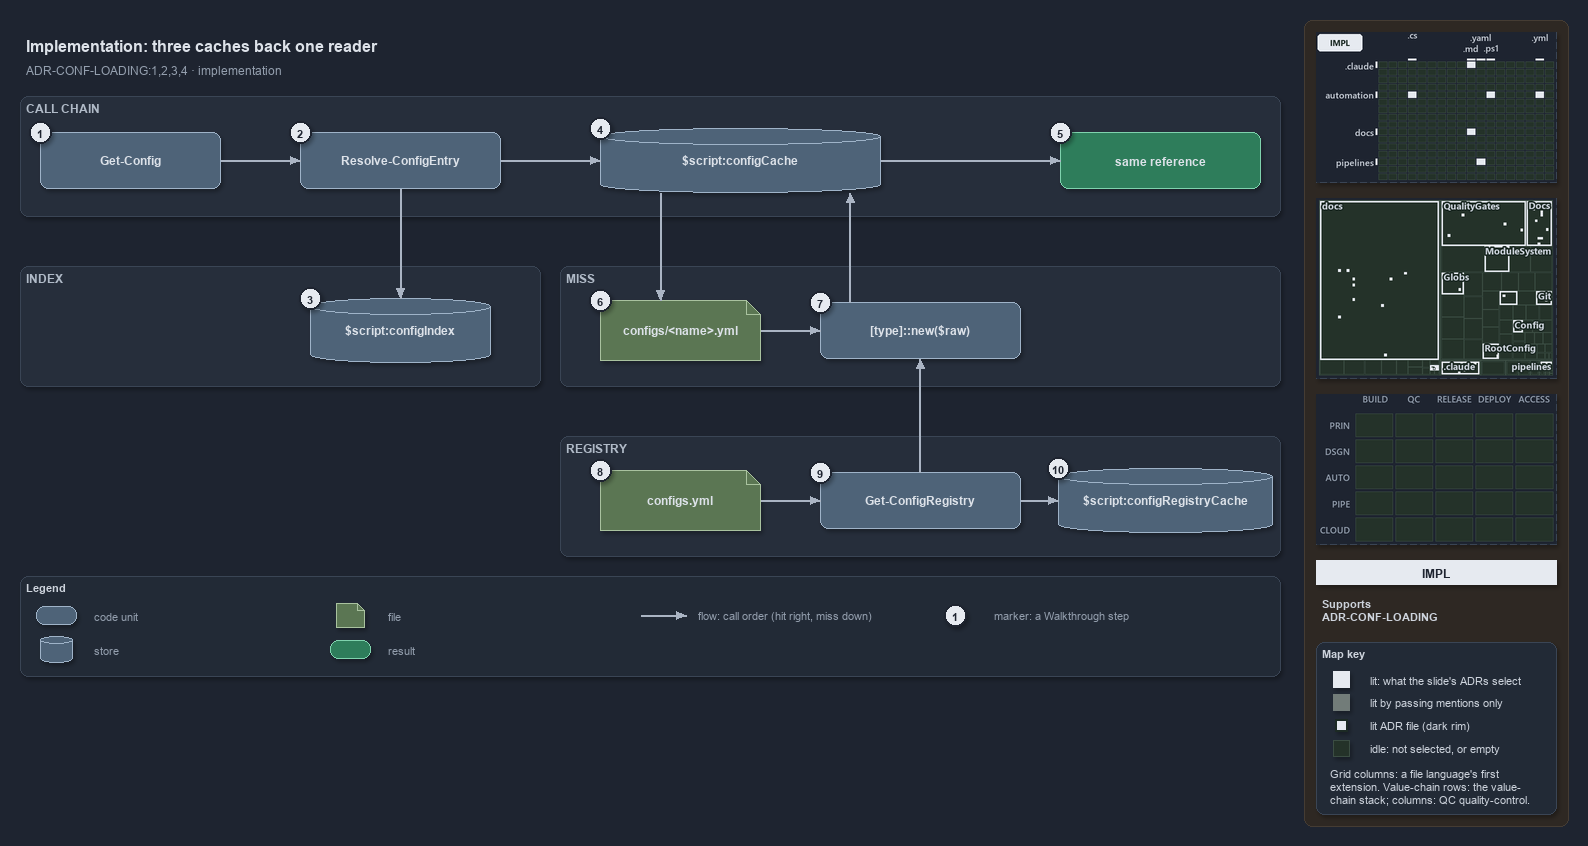

The diagram above was exported from draw.io. Its source (the exported page's mxGraphModel, read from the mxfile embedded in the PNG):
<mxGraphModel dx="1024" dy="768" grid="0" gridSize="10" guides="1" tooltips="1" connect="1" arrows="1" fold="1" page="1" pageScale="1" pageWidth="1572" pageHeight="700" background="#1E2430" math="0" shadow="1">
  <root>
    <mxCell id="0" />
    <mxCell id="1" parent="0" />
    <mxCell id="sidebar-bg" value="" style="rounded=1;arcSize=2;html=1;fillColor=#2E2823;strokeColor=#453C33;shadow=0;" vertex="1" parent="1">
      <mxGeometry x="1304" y="4" width="264" height="806" as="geometry" />
    </mxCell>
    <mxCell id="title" value="Implementation: three caches back one reader" style="text;html=1;align=left;verticalAlign=middle;fontSize=16;fontStyle=1;fontColor=#DDE2E9;" vertex="1" parent="1">
      <mxGeometry x="20" y="14" width="1260" height="30" as="geometry" />
    </mxCell>
    <mxCell id="subtitle" value="ADR-CONF-LOADING:1,2,3,4 · implementation" style="text;html=1;align=left;verticalAlign=middle;fontSize=12;fontColor=#949FAE;" vertex="1" parent="1">
      <mxGeometry x="20" y="44" width="1240" height="20" as="geometry" />
    </mxCell>
    <mxCell id="band-chain" value="CALL CHAIN" style="rounded=1;html=1;arcSize=3;fillColor=#262E3B;strokeColor=#3A4555;verticalAlign=top;align=left;spacingLeft=8;fontStyle=1;fontSize=12;fontColor=#B0BAC7;" vertex="1" parent="1">
      <mxGeometry x="20" y="80" width="1260" height="120" as="geometry" />
    </mxCell>
    <mxCell id="band-index" value="INDEX" style="rounded=1;html=1;arcSize=3;fillColor=#262E3B;strokeColor=#3A4555;verticalAlign=top;align=left;spacingLeft=8;fontStyle=1;fontSize=12;fontColor=#B0BAC7;" vertex="1" parent="1">
      <mxGeometry x="20" y="250" width="520" height="120" as="geometry" />
    </mxCell>
    <mxCell id="band-miss" value="MISS" style="rounded=1;html=1;arcSize=3;fillColor=#262E3B;strokeColor=#3A4555;verticalAlign=top;align=left;spacingLeft=8;fontStyle=1;fontSize=12;fontColor=#B0BAC7;" vertex="1" parent="1">
      <mxGeometry x="560" y="250" width="720" height="120" as="geometry" />
    </mxCell>
    <mxCell id="band-registry" value="REGISTRY" style="rounded=1;html=1;arcSize=3;fillColor=#262E3B;strokeColor=#3A4555;verticalAlign=top;align=left;spacingLeft=8;fontStyle=1;fontSize=12;fontColor=#B0BAC7;" vertex="1" parent="1">
      <mxGeometry x="560" y="420" width="720" height="120" as="geometry" />
    </mxCell>
    <mxCell id="gc" value="&lt;b&gt;Get-Config&lt;/b&gt;" style="rounded=1;whiteSpace=wrap;html=1;arcSize=20;fillColor=#4E6378;strokeColor=#9FB3C8;fontSize=12;fontColor=#DDE2E9;" vertex="1" parent="1">
      <mxGeometry x="40" y="116" width="180" height="56" as="geometry" />
    </mxCell>
    <mxCell id="rce" value="&lt;b&gt;Resolve-ConfigEntry&lt;/b&gt;" style="rounded=1;whiteSpace=wrap;html=1;arcSize=20;fillColor=#4E6378;strokeColor=#9FB3C8;fontSize=12;fontColor=#DDE2E9;" vertex="1" parent="1">
      <mxGeometry x="300" y="116" width="200" height="56" as="geometry" />
    </mxCell>
    <mxCell id="index" value="&lt;b&gt;$script:configIndex&lt;/b&gt;" style="shape=cylinder3;boundedLbl=1;backgroundOutline=1;size=8;whiteSpace=wrap;html=1;fillColor=#4E6378;strokeColor=#9FB3C8;fontSize=12;fontColor=#DDE2E9;" vertex="1" parent="1">
      <mxGeometry x="310" y="282" width="180" height="64" as="geometry" />
    </mxCell>
    <mxCell id="cache" value="&lt;b&gt;$script:configCache&lt;/b&gt;" style="shape=cylinder3;boundedLbl=1;backgroundOutline=1;size=8;whiteSpace=wrap;html=1;fillColor=#4E6378;strokeColor=#9FB3C8;fontSize=12;fontColor=#DDE2E9;" vertex="1" parent="1">
      <mxGeometry x="600" y="112" width="280" height="64" as="geometry" />
    </mxCell>
    <mxCell id="same" value="&lt;b&gt;same reference&lt;/b&gt;" style="rounded=1;whiteSpace=wrap;html=1;arcSize=20;fillColor=#2E7D5B;strokeColor=#7FD3AE;fontColor=#DDE2E9;fontSize=12;" vertex="1" parent="1">
      <mxGeometry x="1060" y="116" width="200" height="56" as="geometry" />
    </mxCell>
    <mxCell id="file" value="&lt;b&gt;configs/&amp;lt;name&amp;gt;.yml&lt;/b&gt;" style="shape=note;size=14;whiteSpace=wrap;html=1;fillColor=#5B7653;strokeColor=#A9C29F;fontSize=12;fontColor=#DDE2E9;" vertex="1" parent="1">
      <mxGeometry x="600" y="284" width="160" height="60" as="geometry" />
    </mxCell>
    <mxCell id="tnew" value="&lt;b&gt;[type]::new($raw)&lt;/b&gt;" style="rounded=1;whiteSpace=wrap;html=1;arcSize=20;fillColor=#4E6378;strokeColor=#9FB3C8;fontSize=12;fontColor=#DDE2E9;" vertex="1" parent="1">
      <mxGeometry x="820" y="286" width="200" height="56" as="geometry" />
    </mxCell>
    <mxCell id="regfile" value="&lt;b&gt;configs.yml&lt;/b&gt;" style="shape=note;size=14;whiteSpace=wrap;html=1;fillColor=#5B7653;strokeColor=#A9C29F;fontSize=12;fontColor=#DDE2E9;" vertex="1" parent="1">
      <mxGeometry x="600" y="454" width="160" height="60" as="geometry" />
    </mxCell>
    <mxCell id="gcr" value="&lt;b&gt;Get-ConfigRegistry&lt;/b&gt;" style="rounded=1;whiteSpace=wrap;html=1;arcSize=20;fillColor=#4E6378;strokeColor=#9FB3C8;fontSize=12;fontColor=#DDE2E9;" vertex="1" parent="1">
      <mxGeometry x="820" y="456" width="200" height="56" as="geometry" />
    </mxCell>
    <mxCell id="regcache" value="&lt;b&gt;$script:configRegistryCache&lt;/b&gt;" style="shape=cylinder3;boundedLbl=1;backgroundOutline=1;size=8;whiteSpace=wrap;html=1;fillColor=#4E6378;strokeColor=#9FB3C8;fontSize=12;fontColor=#DDE2E9;" vertex="1" parent="1">
      <mxGeometry x="1058" y="452" width="214" height="64" as="geometry" />
    </mxCell>
    <mxCell id="p-gc-rce-a" value="" style="text;html=1;strokeColor=none;fillColor=none;" vertex="1" parent="1">
      <mxGeometry x="220" y="144" width="1" height="1" as="geometry" />
    </mxCell>
    <mxCell id="p-gc-rce-b" value="" style="text;html=1;strokeColor=none;fillColor=none;" vertex="1" parent="1">
      <mxGeometry x="300" y="144" width="1" height="1" as="geometry" />
    </mxCell>
    <mxCell id="edge-gc-rce" value="" style="edgeStyle=orthogonalEdgeStyle;rounded=1;html=1;fontSize=10;endArrow=block;strokeColor=#AAB4C3;fontColor=#CDD3DC;shadow=0;" edge="1" parent="1" source="p-gc-rce-a" target="p-gc-rce-b">
      <mxGeometry relative="1" as="geometry" />
    </mxCell>
    <mxCell id="p-rce-index-a" value="" style="text;html=1;strokeColor=none;fillColor=none;" vertex="1" parent="1">
      <mxGeometry x="400" y="172" width="1" height="1" as="geometry" />
    </mxCell>
    <mxCell id="p-rce-index-b" value="" style="text;html=1;strokeColor=none;fillColor=none;" vertex="1" parent="1">
      <mxGeometry x="400" y="282" width="1" height="1" as="geometry" />
    </mxCell>
    <mxCell id="edge-rce-index" value="" style="edgeStyle=orthogonalEdgeStyle;rounded=1;html=1;fontSize=10;endArrow=block;strokeColor=#AAB4C3;fontColor=#CDD3DC;shadow=0;" edge="1" parent="1" source="p-rce-index-a" target="p-rce-index-b">
      <mxGeometry relative="1" as="geometry" />
    </mxCell>
    <mxCell id="p-rce-cache-a" value="" style="text;html=1;strokeColor=none;fillColor=none;" vertex="1" parent="1">
      <mxGeometry x="500" y="144" width="1" height="1" as="geometry" />
    </mxCell>
    <mxCell id="p-rce-cache-b" value="" style="text;html=1;strokeColor=none;fillColor=none;" vertex="1" parent="1">
      <mxGeometry x="600" y="144" width="1" height="1" as="geometry" />
    </mxCell>
    <mxCell id="edge-rce-cache" value="" style="edgeStyle=orthogonalEdgeStyle;rounded=1;html=1;fontSize=10;endArrow=block;strokeColor=#AAB4C3;fontColor=#CDD3DC;shadow=0;" edge="1" parent="1" source="p-rce-cache-a" target="p-rce-cache-b">
      <mxGeometry relative="1" as="geometry" />
    </mxCell>
    <mxCell id="p-cache-same-a" value="" style="text;html=1;strokeColor=none;fillColor=none;" vertex="1" parent="1">
      <mxGeometry x="880" y="144" width="1" height="1" as="geometry" />
    </mxCell>
    <mxCell id="p-cache-same-b" value="" style="text;html=1;strokeColor=none;fillColor=none;" vertex="1" parent="1">
      <mxGeometry x="1060" y="144" width="1" height="1" as="geometry" />
    </mxCell>
    <mxCell id="edge-cache-same" value="" style="edgeStyle=orthogonalEdgeStyle;rounded=1;html=1;fontSize=10;endArrow=block;strokeColor=#AAB4C3;fontColor=#CDD3DC;shadow=0;" edge="1" parent="1" source="p-cache-same-a" target="p-cache-same-b">
      <mxGeometry relative="1" as="geometry" />
    </mxCell>
    <mxCell id="p-cache-file-a" value="" style="text;html=1;strokeColor=none;fillColor=none;" vertex="1" parent="1">
      <mxGeometry x="660" y="176" width="1" height="1" as="geometry" />
    </mxCell>
    <mxCell id="p-cache-file-b" value="" style="text;html=1;strokeColor=none;fillColor=none;" vertex="1" parent="1">
      <mxGeometry x="660" y="284" width="1" height="1" as="geometry" />
    </mxCell>
    <mxCell id="edge-cache-file" value="" style="edgeStyle=orthogonalEdgeStyle;rounded=1;html=1;fontSize=10;endArrow=block;strokeColor=#AAB4C3;fontColor=#CDD3DC;shadow=0;" edge="1" parent="1" source="p-cache-file-a" target="p-cache-file-b">
      <mxGeometry relative="1" as="geometry" />
    </mxCell>
    <mxCell id="p-file-tnew-a" value="" style="text;html=1;strokeColor=none;fillColor=none;" vertex="1" parent="1">
      <mxGeometry x="760" y="314" width="1" height="1" as="geometry" />
    </mxCell>
    <mxCell id="p-file-tnew-b" value="" style="text;html=1;strokeColor=none;fillColor=none;" vertex="1" parent="1">
      <mxGeometry x="820" y="314" width="1" height="1" as="geometry" />
    </mxCell>
    <mxCell id="edge-file-tnew" value="" style="edgeStyle=orthogonalEdgeStyle;rounded=1;html=1;fontSize=10;endArrow=block;strokeColor=#AAB4C3;fontColor=#CDD3DC;shadow=0;" edge="1" parent="1" source="p-file-tnew-a" target="p-file-tnew-b">
      <mxGeometry relative="1" as="geometry" />
    </mxCell>
    <mxCell id="p-tnew-cache-a" value="" style="text;html=1;strokeColor=none;fillColor=none;" vertex="1" parent="1">
      <mxGeometry x="850" y="286" width="1" height="1" as="geometry" />
    </mxCell>
    <mxCell id="p-tnew-cache-b" value="" style="text;html=1;strokeColor=none;fillColor=none;" vertex="1" parent="1">
      <mxGeometry x="850" y="176" width="1" height="1" as="geometry" />
    </mxCell>
    <mxCell id="edge-tnew-cache" value="" style="edgeStyle=orthogonalEdgeStyle;rounded=1;html=1;fontSize=10;endArrow=block;strokeColor=#AAB4C3;fontColor=#CDD3DC;shadow=0;" edge="1" parent="1" source="p-tnew-cache-a" target="p-tnew-cache-b">
      <mxGeometry relative="1" as="geometry" />
    </mxCell>
    <mxCell id="p-regfile-gcr-a" value="" style="text;html=1;strokeColor=none;fillColor=none;" vertex="1" parent="1">
      <mxGeometry x="760" y="484" width="1" height="1" as="geometry" />
    </mxCell>
    <mxCell id="p-regfile-gcr-b" value="" style="text;html=1;strokeColor=none;fillColor=none;" vertex="1" parent="1">
      <mxGeometry x="820" y="484" width="1" height="1" as="geometry" />
    </mxCell>
    <mxCell id="edge-regfile-gcr" value="" style="edgeStyle=orthogonalEdgeStyle;rounded=1;html=1;fontSize=10;endArrow=block;strokeColor=#AAB4C3;fontColor=#CDD3DC;shadow=0;" edge="1" parent="1" source="p-regfile-gcr-a" target="p-regfile-gcr-b">
      <mxGeometry relative="1" as="geometry" />
    </mxCell>
    <mxCell id="p-gcr-regcache-a" value="" style="text;html=1;strokeColor=none;fillColor=none;" vertex="1" parent="1">
      <mxGeometry x="1020" y="484" width="1" height="1" as="geometry" />
    </mxCell>
    <mxCell id="p-gcr-regcache-b" value="" style="text;html=1;strokeColor=none;fillColor=none;" vertex="1" parent="1">
      <mxGeometry x="1058" y="484" width="1" height="1" as="geometry" />
    </mxCell>
    <mxCell id="edge-gcr-regcache" value="" style="edgeStyle=orthogonalEdgeStyle;rounded=1;html=1;fontSize=10;endArrow=block;strokeColor=#AAB4C3;fontColor=#CDD3DC;shadow=0;" edge="1" parent="1" source="p-gcr-regcache-a" target="p-gcr-regcache-b">
      <mxGeometry relative="1" as="geometry" />
    </mxCell>
    <mxCell id="p-gcr-tnew-a" value="" style="text;html=1;strokeColor=none;fillColor=none;" vertex="1" parent="1">
      <mxGeometry x="920" y="456" width="1" height="1" as="geometry" />
    </mxCell>
    <mxCell id="p-gcr-tnew-b" value="" style="text;html=1;strokeColor=none;fillColor=none;" vertex="1" parent="1">
      <mxGeometry x="920" y="342" width="1" height="1" as="geometry" />
    </mxCell>
    <mxCell id="edge-gcr-tnew" value="" style="edgeStyle=orthogonalEdgeStyle;rounded=1;html=1;fontSize=10;endArrow=block;strokeColor=#AAB4C3;fontColor=#CDD3DC;shadow=0;" edge="1" parent="1" source="p-gcr-tnew-a" target="p-gcr-tnew-b">
      <mxGeometry relative="1" as="geometry" />
    </mxCell>
    <mxCell id="legend" value="&lt;b&gt;Legend&lt;/b&gt;" style="rounded=1;whiteSpace=wrap;html=1;arcSize=6;fillColor=#222A36;strokeColor=#3A4555;align=left;verticalAlign=top;spacing=8;fontSize=11;fontColor=#CDD3DC;" vertex="1" parent="1">
      <mxGeometry x="20" y="560" width="1260" height="100" as="geometry" />
    </mxCell>
    <mxCell id="legend-0" value="" style="rounded=1;whiteSpace=wrap;html=1;arcSize=20;fillColor=#4E6378;strokeColor=#9FB3C8;fontColor=#DDE2E9;" vertex="1" parent="1">
      <mxGeometry x="36" y="590" width="40" height="18" as="geometry" />
    </mxCell>
    <mxCell id="legend-0-text" value="code unit" style="text;html=1;align=left;verticalAlign=middle;fontSize=11;fontColor=#949FAE;" vertex="1" parent="1">
      <mxGeometry x="88" y="589" width="230" height="20" as="geometry" />
    </mxCell>
    <mxCell id="legend-1" value="" style="shape=cylinder3;boundedLbl=1;backgroundOutline=1;size=4;whiteSpace=wrap;html=1;fillColor=#4E6378;strokeColor=#9FB3C8;fontColor=#DDE2E9;" vertex="1" parent="1">
      <mxGeometry x="40" y="620" width="32" height="26" as="geometry" />
    </mxCell>
    <mxCell id="legend-1-text" value="store" style="text;html=1;align=left;verticalAlign=middle;fontSize=11;fontColor=#949FAE;" vertex="1" parent="1">
      <mxGeometry x="88" y="623" width="230" height="20" as="geometry" />
    </mxCell>
    <mxCell id="legend-2" value="" style="shape=note;size=7;whiteSpace=wrap;html=1;fillColor=#5B7653;strokeColor=#A9C29F;fontColor=#DDE2E9;" vertex="1" parent="1">
      <mxGeometry x="336" y="587" width="28" height="24" as="geometry" />
    </mxCell>
    <mxCell id="legend-2-text" value="file" style="text;html=1;align=left;verticalAlign=middle;fontSize=11;fontColor=#949FAE;" vertex="1" parent="1">
      <mxGeometry x="382" y="589" width="230" height="20" as="geometry" />
    </mxCell>
    <mxCell id="legend-3" value="" style="rounded=1;whiteSpace=wrap;html=1;arcSize=20;fillColor=#2E7D5B;strokeColor=#7FD3AE;fontColor=#DDE2E9;" vertex="1" parent="1">
      <mxGeometry x="330" y="624" width="40" height="18" as="geometry" />
    </mxCell>
    <mxCell id="legend-3-text" value="result" style="text;html=1;align=left;verticalAlign=middle;fontSize=11;fontColor=#949FAE;" vertex="1" parent="1">
      <mxGeometry x="382" y="623" width="230" height="20" as="geometry" />
    </mxCell>
    <mxCell id="legend-4-a" value="" style="text;html=1;strokeColor=none;fillColor=none;" vertex="1" parent="1">
      <mxGeometry x="640" y="599" width="1" height="1" as="geometry" />
    </mxCell>
    <mxCell id="legend-4-b" value="" style="text;html=1;strokeColor=none;fillColor=none;" vertex="1" parent="1">
      <mxGeometry x="686" y="599" width="1" height="1" as="geometry" />
    </mxCell>
    <mxCell id="legend-4" value="" style="edgeStyle=orthogonalEdgeStyle;rounded=1;html=1;endArrow=block;strokeColor=#AAB4C3;fontColor=#CDD3DC;shadow=0;" edge="1" parent="1" source="legend-4-a" target="legend-4-b">
      <mxGeometry relative="1" as="geometry" />
    </mxCell>
    <mxCell id="legend-4-text" value="flow: call order (hit right, miss down)" style="text;html=1;align=left;verticalAlign=middle;fontSize=11;fontColor=#949FAE;" vertex="1" parent="1">
      <mxGeometry x="692" y="589" width="280" height="20" as="geometry" />
    </mxCell>
    <mxCell id="legend-5" value="1" style="ellipse;html=1;fillColor=#E6EAF0;strokeColor=#1E2430;strokeWidth=2;fontColor=#1E2430;fontStyle=1;fontSize=11;" vertex="1" parent="1">
      <mxGeometry x="944" y="588" width="22" height="22" as="geometry" />
    </mxCell>
    <mxCell id="legend-5-text" value="marker: a Walkthrough step" style="text;html=1;align=left;verticalAlign=middle;fontSize=11;fontColor=#949FAE;" vertex="1" parent="1">
      <mxGeometry x="988" y="589" width="230" height="20" as="geometry" />
    </mxCell>
    <mxCell id="mark-1" value="1" style="ellipse;html=1;fillColor=#E6EAF0;strokeColor=#1E2430;strokeWidth=2;fontColor=#1E2430;fontStyle=1;fontSize=11;" vertex="1" parent="1">
      <mxGeometry x="29" y="105" width="22" height="22" as="geometry" />
    </mxCell>
    <mxCell id="mark-2" value="2" style="ellipse;html=1;fillColor=#E6EAF0;strokeColor=#1E2430;strokeWidth=2;fontColor=#1E2430;fontStyle=1;fontSize=11;" vertex="1" parent="1">
      <mxGeometry x="289" y="105" width="22" height="22" as="geometry" />
    </mxCell>
    <mxCell id="mark-3" value="3" style="ellipse;html=1;fillColor=#E6EAF0;strokeColor=#1E2430;strokeWidth=2;fontColor=#1E2430;fontStyle=1;fontSize=11;" vertex="1" parent="1">
      <mxGeometry x="299" y="271" width="22" height="22" as="geometry" />
    </mxCell>
    <mxCell id="mark-4" value="4" style="ellipse;html=1;fillColor=#E6EAF0;strokeColor=#1E2430;strokeWidth=2;fontColor=#1E2430;fontStyle=1;fontSize=11;" vertex="1" parent="1">
      <mxGeometry x="589" y="101" width="22" height="22" as="geometry" />
    </mxCell>
    <mxCell id="mark-5" value="5" style="ellipse;html=1;fillColor=#E6EAF0;strokeColor=#1E2430;strokeWidth=2;fontColor=#1E2430;fontStyle=1;fontSize=11;" vertex="1" parent="1">
      <mxGeometry x="1049" y="105" width="22" height="22" as="geometry" />
    </mxCell>
    <mxCell id="mark-6" value="6" style="ellipse;html=1;fillColor=#E6EAF0;strokeColor=#1E2430;strokeWidth=2;fontColor=#1E2430;fontStyle=1;fontSize=11;" vertex="1" parent="1">
      <mxGeometry x="589" y="273" width="22" height="22" as="geometry" />
    </mxCell>
    <mxCell id="mark-7" value="7" style="ellipse;html=1;fillColor=#E6EAF0;strokeColor=#1E2430;strokeWidth=2;fontColor=#1E2430;fontStyle=1;fontSize=11;" vertex="1" parent="1">
      <mxGeometry x="809" y="275" width="22" height="22" as="geometry" />
    </mxCell>
    <mxCell id="mark-8" value="8" style="ellipse;html=1;fillColor=#E6EAF0;strokeColor=#1E2430;strokeWidth=2;fontColor=#1E2430;fontStyle=1;fontSize=11;" vertex="1" parent="1">
      <mxGeometry x="589" y="443" width="22" height="22" as="geometry" />
    </mxCell>
    <mxCell id="mark-9" value="9" style="ellipse;html=1;fillColor=#E6EAF0;strokeColor=#1E2430;strokeWidth=2;fontColor=#1E2430;fontStyle=1;fontSize=11;" vertex="1" parent="1">
      <mxGeometry x="809" y="445" width="22" height="22" as="geometry" />
    </mxCell>
    <mxCell id="mark-10" value="10" style="ellipse;html=1;fillColor=#E6EAF0;strokeColor=#1E2430;strokeWidth=2;fontColor=#1E2430;fontStyle=1;fontSize=11;" vertex="1" parent="1">
      <mxGeometry x="1047" y="441" width="22" height="22" as="geometry" />
    </mxCell>
    <mxCell id="minimap-grid" value="" style="shape=image;html=1;imageAspect=0;aspect=fixed;verticalLabelPosition=bottom;strokeColor=#3A4555;dashed=1;fillColor=#222A36;image=data:image/png,(base64 omitted: 11540 chars);" vertex="1" parent="1">
      <mxGeometry x="1316" y="16" width="240" height="150" as="geometry" />
    </mxCell>
    <mxCell id="minimap-tree" value="" style="shape=image;html=1;imageAspect=0;aspect=fixed;verticalLabelPosition=bottom;strokeColor=#3A4555;dashed=1;fillColor=#222A36;image=data:image/png,(base64 omitted: 27556 chars);" vertex="1" parent="1">
      <mxGeometry x="1316" y="182" width="240" height="180" as="geometry" />
    </mxCell>
    <mxCell id="minimap-chain" value="" style="shape=image;html=1;imageAspect=0;aspect=fixed;verticalLabelPosition=bottom;strokeColor=#3A4555;dashed=1;fillColor=#222A36;image=data:image/png,(base64 omitted: 11912 chars);" vertex="1" parent="1">
      <mxGeometry x="1316" y="378" width="240" height="150" as="geometry" />
    </mxCell>
    <mxCell id="lens-badge" value="IMPL" style="rounded=0;whiteSpace=wrap;html=1;align=center;verticalAlign=middle;fontSize=12;fontStyle=1;fontColor=#1E2430;fillColor=#E6EAF0;strokeColor=none;" vertex="1" parent="1">
      <mxGeometry x="1316" y="544" width="240" height="24" as="geometry" />
    </mxCell>
    <mxCell id="supports" value="&lt;b&gt;Supports&lt;/b&gt;&lt;br&gt;ADR-CONF-LOADING" style="text;html=1;whiteSpace=wrap;align=left;verticalAlign=top;fontSize=11;fontColor=#CDD3DC;" vertex="1" parent="1">
      <mxGeometry x="1316" y="576" width="240" height="38" as="geometry" />
    </mxCell>
    <mxCell id="mapkey" value="&lt;b&gt;Map key&lt;/b&gt;" style="rounded=1;arcSize=6;whiteSpace=wrap;html=1;align=left;verticalAlign=top;fontSize=11;fontColor=#CDD3DC;fillColor=#222A36;strokeColor=#3A4555;spacingLeft=8;spacingTop=2;" vertex="1" parent="1">
      <mxGeometry x="1316" y="626" width="240" height="172" as="geometry" />
    </mxCell>
    <mxCell id="mapkey-lit" value="" style="rounded=0;html=1;fillColor=#E6EAF0;strokeColor=#E6EAF0;" vertex="1" parent="1">
      <mxGeometry x="1333.0" y="655.0" width="16" height="16" as="geometry" />
    </mxCell>
    <mxCell id="mapkey-lit-text" value="lit: what the slide's ADRs select" style="text;html=1;align=left;verticalAlign=middle;fontSize=11;fontColor=#CDD3DC;" vertex="1" parent="1">
      <mxGeometry x="1364" y="653" width="184" height="20" as="geometry" />
    </mxCell>
    <mxCell id="mapkey-touched" value="" style="rounded=0;html=1;fillColor=#727C79;strokeColor=#727C79;" vertex="1" parent="1">
      <mxGeometry x="1333.0" y="678.0" width="16" height="16" as="geometry" />
    </mxCell>
    <mxCell id="mapkey-touched-text" value="lit by passing mentions only" style="text;html=1;align=left;verticalAlign=middle;fontSize=11;fontColor=#CDD3DC;" vertex="1" parent="1">
      <mxGeometry x="1364" y="676" width="184" height="20" as="geometry" />
    </mxCell>
    <mxCell id="mapkey-adr" value="" style="rounded=0;html=1;fillColor=#E6EAF0;strokeColor=#1C2A24;strokeWidth=2;" vertex="1" parent="1">
      <mxGeometry x="1335.0" y="703.0" width="12" height="12" as="geometry" />
    </mxCell>
    <mxCell id="mapkey-adr-text" value="lit ADR file (dark rim)" style="text;html=1;align=left;verticalAlign=middle;fontSize=11;fontColor=#CDD3DC;" vertex="1" parent="1">
      <mxGeometry x="1364" y="699" width="184" height="20" as="geometry" />
    </mxCell>
    <mxCell id="mapkey-idle" value="" style="rounded=0;html=1;fillColor=#243229;strokeColor=#3B4D43;" vertex="1" parent="1">
      <mxGeometry x="1333.0" y="724.0" width="16" height="16" as="geometry" />
    </mxCell>
    <mxCell id="mapkey-idle-text" value="idle: not selected, or empty" style="text;html=1;align=left;verticalAlign=middle;fontSize=11;fontColor=#CDD3DC;" vertex="1" parent="1">
      <mxGeometry x="1364" y="722" width="184" height="20" as="geometry" />
    </mxCell>
    <mxCell id="mapkey-codes" value="Grid columns: a file language's first&lt;br&gt;extension. Value-chain rows: the value-&lt;br&gt;chain stack; columns: QC quality-control." style="text;html=1;align=left;verticalAlign=top;whiteSpace=wrap;fontSize=11;fontColor=#CDD3DC;" vertex="1" parent="1">
      <mxGeometry x="1324" y="746" width="224" height="46" as="geometry" />
    </mxCell>
  </root>
</mxGraphModel>